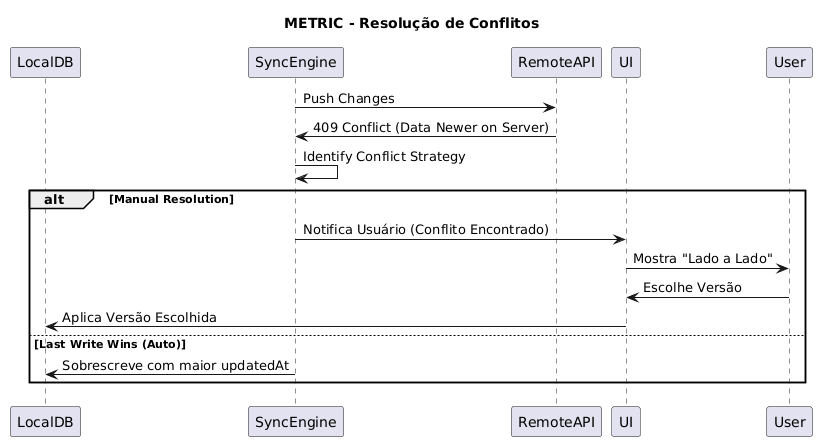

The diagram above was rendered by PlantUML. Its source (embedded in the PNG):
@startuml

title METRIC - Resolução de Conflitos
participant LocalDB
participant SyncEngine
participant RemoteAPI

SyncEngine -> RemoteAPI: Push Changes
RemoteAPI -> SyncEngine: 409 Conflict (Data Newer on Server)
SyncEngine -> SyncEngine: Identify Conflict Strategy
alt Manual Resolution
    SyncEngine -> UI: Notifica Usuário (Conflito Encontrado)
    UI -> User: Mostra "Lado a Lado"
    User -> UI: Escolhe Versão
    UI -> LocalDB: Aplica Versão Escolhida
else Last Write Wins (Auto)
    SyncEngine -> LocalDB: Sobrescreve com maior updatedAt
end
@enduml